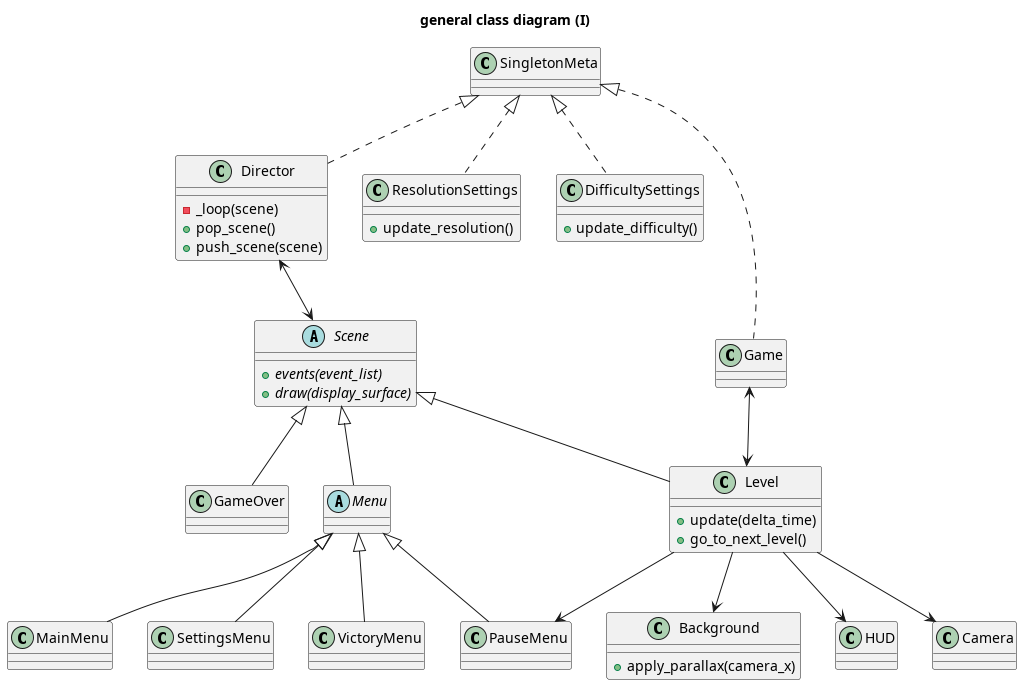

The diagram above was rendered by PlantUML. Its source (embedded in the PNG):
@startuml Class Diagram 1

title general class diagram (I)

class SingletonMeta {
    
}

class Director {
    - _loop(scene)
    + pop_scene()
    + push_scene(scene)
}

class ResolutionSettings {
    + update_resolution()
    
}

class DifficultySettings {
    + update_difficulty()
}

class Game {
    
}

abstract class Scene {
    + events(event_list) {abstract}
    + draw(display_surface) {abstract}
}

class Level {
    + update(delta_time)
    + go_to_next_level()
}

class GameOver {
   
}

class Camera {
    
}

class Background {
    + apply_parallax(camera_x)
}

abstract class Menu {
    
}

class MainMenu {
    
}

class PauseMenu {
    
}

class SettingsMenu {
    
}

class VictoryMenu {

}

class HUD {
    
}

SingletonMeta <|.. Director
SingletonMeta <|.. ResolutionSettings
SingletonMeta <|.. DifficultySettings
SingletonMeta <|.. Game

Director <--> Scene

Game <--> Level

Scene <|-- Level
Scene <|-- GameOver
Scene <|-- Menu

Level --> Camera
Level --> Background
Level --> HUD
Level --> PauseMenu

Menu <|-- MainMenu
Menu <|-- PauseMenu
Menu <|-- SettingsMenu
Menu <|-- VictoryMenu

@enduml